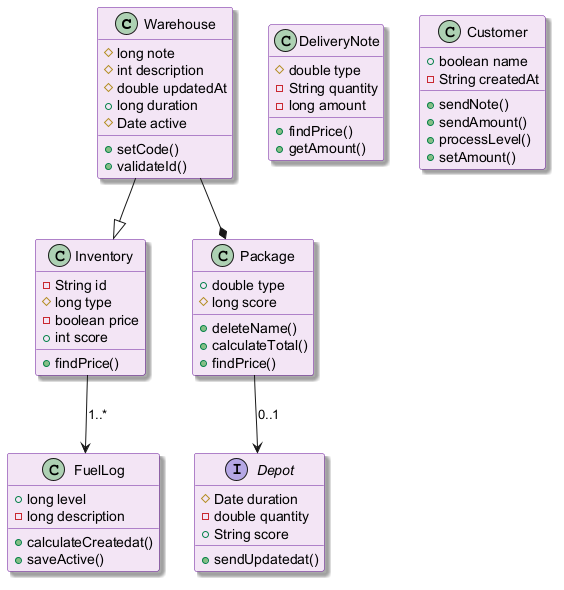

The diagram above was rendered by PlantUML. Its source (embedded in the PNG):
@startuml
skinparam backgroundColor #FFFFFF
skinparam classBackgroundColor #F3E5F5
skinparam classBorderColor #6A1B9A
skinparam shadowing true
class Warehouse {
  #long note
  #int description
  #double updatedAt
  +long duration
  #Date active
  +setCode()
  +validateId()
}
interface Depot {
  #Date duration
  -double quantity
  +String score
  +sendUpdatedat()
}
class Inventory {
  -String id
  #long type
  -boolean price
  +int score
  +findPrice()
}
class DeliveryNote {
  #double type
  -String quantity
  -long amount
  +findPrice()
  +getAmount()
}
class Package {
  +double type
  #long score
  +deleteName()
  +calculateTotal()
  +findPrice()
}
class FuelLog {
  +long level
  -long description
  +calculateCreatedat()
  +saveActive()
}
class Customer {
  +boolean name
  -String createdAt
  +sendNote()
  +sendAmount()
  +processLevel()
  +setAmount()
}
Package --> Depot : "0..1"
Warehouse --* Package
Warehouse --|> Inventory
Inventory --> FuelLog : "1..*"
@enduml